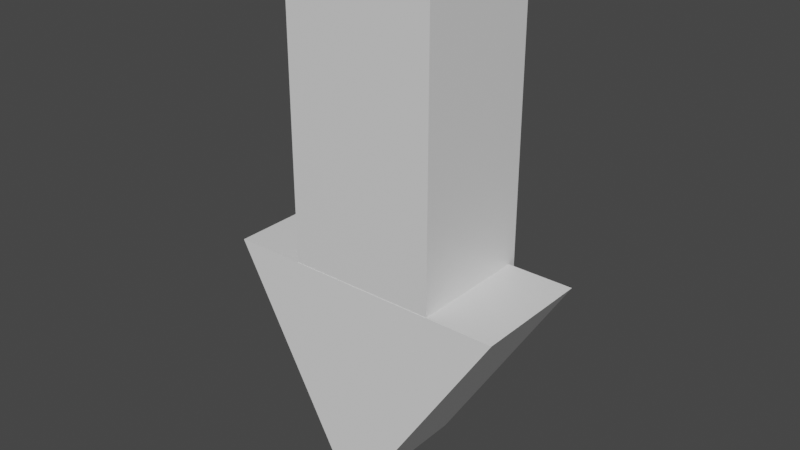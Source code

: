 # Source: Arrow.blend  (saved by Blender 2.93.20; exported with 4.5.12 LTS)
import bpy
from mathutils import Matrix  # noqa: F401  (used for matrix-valued properties, if any)

bpy.ops.wm.read_factory_settings(use_empty=True)
scene = bpy.context.scene
scene.name = 'Scene'

# ---- collections
col_collection = bpy.data.collections.new('Collection'); scene.collection.children.link(col_collection)

# ---- materials (node trees are filled in below, after node groups)
mat_material = bpy.data.materials.new('Material')
mat_material.alpha_threshold = 0.0
mat_material.use_transparent_shadow = False
mat_material.line_color = (0.0, 0.0, 0.0, 1.0)

# ---- material node trees
mat_material.use_nodes = True; mat_material.node_tree.nodes.clear()
_N = mat_material.node_tree.nodes; _L = mat_material.node_tree.links
n0 = _N.new('ShaderNodeOutputMaterial'); n0.name = 'Material Output'; n0.location = (300, 300)
n1 = _N.new('ShaderNodeBsdfPrincipled'); n1.name = 'Principled BSDF'; n1.location = (10, 300)
n1.distribution = 'GGX'
n1.subsurface_method = 'BURLEY'
n1.inputs[2].default_value = 0.4
n1.inputs[3].default_value = 1.45
n1.inputs[27].default_value = (0.0, 0.0, 0.0, 1.0)
n1.inputs[28].default_value = 1.0
_L.new(n1.outputs[0], n0.inputs[0])
n0.is_active_output = True

# ---- world
world_world = bpy.data.worlds.new('World'); scene.world = world_world
world_world.use_nodes = True; world_world.node_tree.nodes.clear()
_N = world_world.node_tree.nodes; _L = world_world.node_tree.links
n0 = _N.new('ShaderNodeOutputWorld'); n0.name = 'World Output'; n0.location = (300, 300)
n1 = _N.new('ShaderNodeBackground'); n1.name = 'Background'; n1.location = (10, 300)
n1.inputs[0].default_value = (0.05088, 0.05088, 0.05088, 1.0)
_L.new(n1.outputs[0], n0.inputs[0])
n0.is_active_output = True
world_world.color = (0.05088, 0.05088, 0.05088)
world_world.use_sun_shadow = False
world_world.sun_shadow_jitter_overblur = 0.0

# ---- meshes
me_cube = bpy.data.meshes.new('Cube')
me_cube.from_pydata([(0.02961, 0.5703, 1.0), (1.217, 0.5102, -0.4042), (0.02961, -0.6147, 1.0), (1.217, -0.5102, -0.4042), (-0.02961, 0.5703, 1.0), (-1.217, 0.5102, -0.4042), (-0.02961, -0.6147, 1.0), (-1.217, -0.5102, -0.4042), (-0.615, -0.5073, 0.05324), (-0.615, -0.5073, -2.308), (-0.615, 0.5821, 0.05324), (-0.615, 0.5821, -2.308), (0.6493, -0.5073, 0.05324), (0.6493, -0.5073, -2.308), (0.6493, 0.5821, 0.05324), (0.6493, 0.5821, -2.308)], [], [(0, 4, 6, 2), (3, 2, 6, 7), (7, 6, 4, 5), (5, 1, 3, 7), (1, 0, 2, 3), (5, 4, 0, 1), (8, 9, 11, 10), (10, 11, 15, 14), (14, 15, 13, 12), (12, 13, 9, 8), (10, 14, 12, 8), (15, 11, 9, 13)])
_uv = me_cube.uv_layers.new(name='UVMap')
_uv.uv.foreach_set('vector', [0.625, 0.5, 0.875, 0.5, 0.875, 0.75, 0.625, 0.75, 0.375, 0.75, 0.625, 0.75, 0.625, 1.0, 0.375, 1.0, 0.375, 0.0, 0.625, 0.0, 0.625, 0.25, 0.375, 0.25, 0.125, 0.5, 0.375, 0.5, 0.375, 0.75, 0.125, 0.75, 0.375, 0.5, 0.625, 0.5, 0.625, 0.75, 0.375, 0.75, 0.375, 0.25, 0.625, 0.25, 0.625, 0.5, 0.375, 0.5, 0.375, 0.0, 0.625, 0.0, 0.625, 0.25, 0.375, 0.25, 0.375, 0.25, 0.625, 0.25, 0.625, 0.5, 0.375, 0.5, 0.375, 0.5, 0.625, 0.5, 0.625, 0.75, 0.375, 0.75, 0.375, 0.75, 0.625, 0.75, 0.625, 1.0, 0.375, 1.0, 0.125, 0.5, 0.375, 0.5, 0.375, 0.75, 0.125, 0.75, 0.625, 0.5, 0.875, 0.5, 0.875, 0.75, 0.625, 0.75])
me_cube.materials.append(mat_material)
me_cube.use_remesh_preserve_volume = False
me_cube.use_remesh_preserve_attributes = False
me_cube.use_mirror_vertex_groups = False
me_cube.update()

# ---- objects
ob_cube = bpy.data.objects.new('Cube', me_cube)

# ---- transforms, parenting, visibility, modifiers, constraints
ob_cube.location = (-0.5865, -0.7633, 3.104)
ob_cube.scale = (1.0, 1.0, -1.333)
ob_cube.lock_rotations_4d = False
ob_cube.empty_display_type = 'ARROWS'
ob_cube.lineart.crease_threshold = 0.0

# ---- collection membership
col_collection.objects.link(ob_cube)

# ---- scene / render settings (as saved in the file)
scene.frame_start = 1; scene.frame_end = 250; scene.frame_set(1)
scene.render.engine = 'BLENDER_EEVEE_NEXT'
scene.cycles.use_denoising = False
scene.cycles.samples = 128
scene.cycles.sampling_pattern = 'TABULATED_SOBOL'
scene.cycles.use_adaptive_sampling = False
scene.cycles.use_light_tree = False
scene.view_settings.view_transform = 'Filmic'
bpy.context.view_layer.update()

# ---- added for rendering (the .blend has no active camera and no usable light): camera, sun
cam_auto = bpy.data.cameras.new('AutoCamera')
cam_auto.lens = 50.0
cam_auto.sensor_width = 36.0
cam_auto.clip_end = 1000.0
ob_auto_camera = bpy.data.objects.new('AutoCamera', cam_auto)
scene.collection.objects.link(ob_auto_camera)
ob_auto_camera.location = (4.2028, -6.52675, 7.80688)
ob_auto_camera.rotation_euler = (1.09748, -7.21219e-08, 0.694738)
scene.camera = ob_auto_camera
light_auto_sun = bpy.data.lights.new('AutoSun', 'SUN')
light_auto_sun.energy = 3.0
light_auto_sun.angle = 0.0523599
ob_auto_sun = bpy.data.objects.new('AutoSun', light_auto_sun)
scene.collection.objects.link(ob_auto_sun)
ob_auto_sun.rotation_euler = (0.872665, 0.174533, 0.523599)
bpy.context.view_layer.update()
